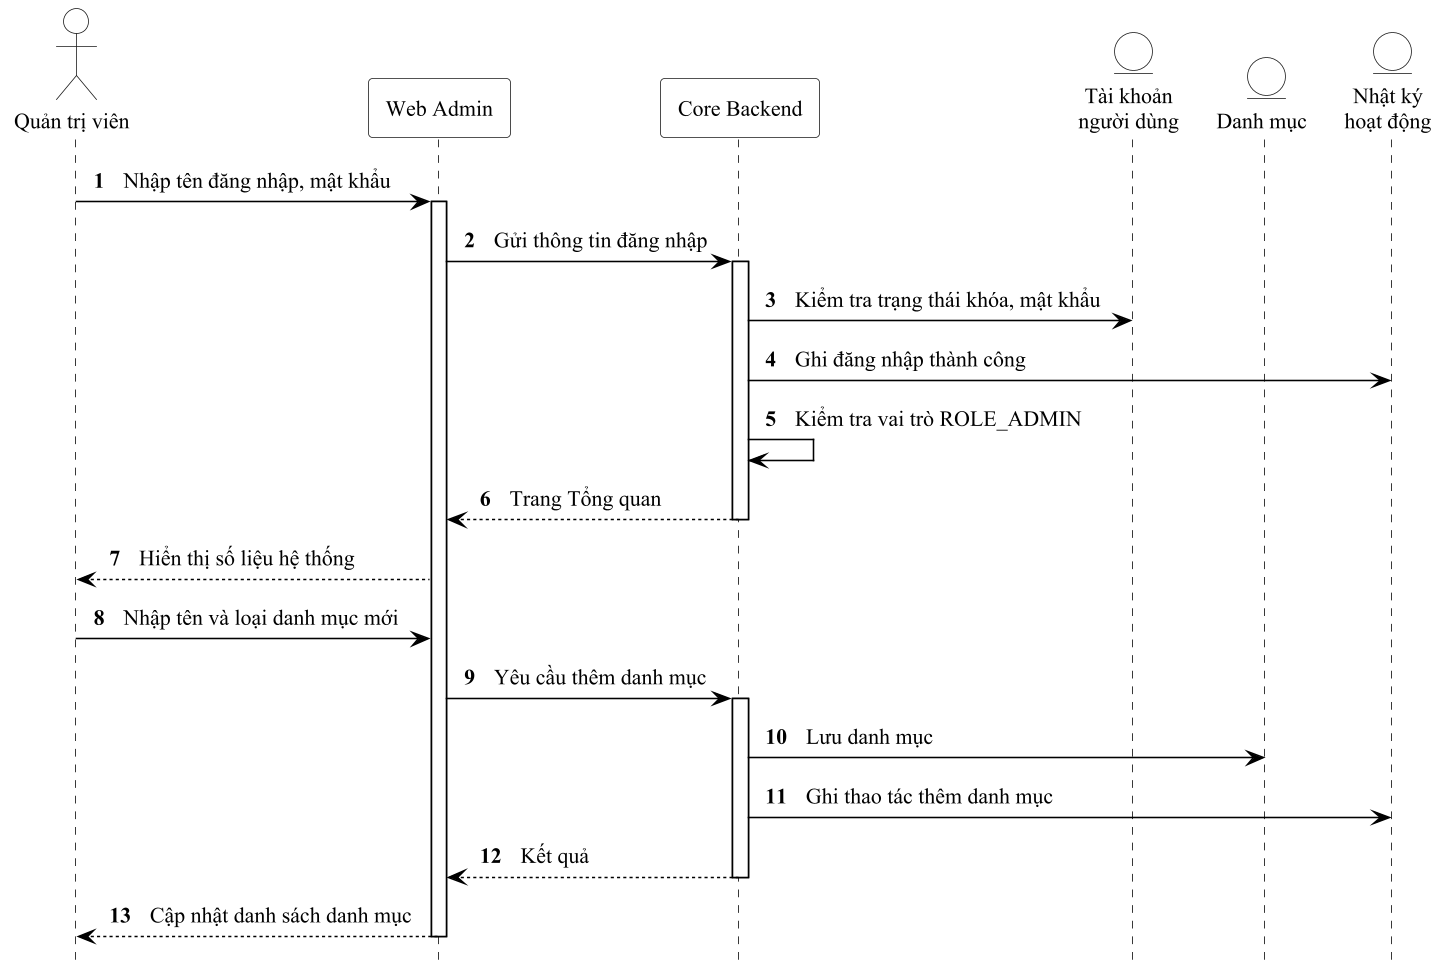

The diagram above was rendered by PlantUML. Its source (embedded in the PNG):
@startuml ch2_quan_tri_tuan_tu
' Hình 2.15: Sơ đồ tuần tự quy trình quản trị hệ thống (mục 2.2.6): đăng nhập và thêm một danh mục
!include _style.iuml
hide footbox
autonumber
actor "Quản trị viên" as QT
participant "Web Admin" as WEB
participant "Core Backend" as BE
entity "Tài khoản\nngười dùng" as TK
entity "Danh mục" as DM
entity "Nhật ký\nhoạt động" as NK
QT -> WEB ++ : Nhập tên đăng nhập, mật khẩu
WEB -> BE ++ : Gửi thông tin đăng nhập
BE -> TK : Kiểm tra trạng thái khóa, mật khẩu
BE -> NK : Ghi đăng nhập thành công
BE -> BE : Kiểm tra vai trò ROLE_ADMIN
return Trang Tổng quan
WEB --> QT : Hiển thị số liệu hệ thống
QT -> WEB : Nhập tên và loại danh mục mới
WEB -> BE ++ : Yêu cầu thêm danh mục
BE -> DM : Lưu danh mục
BE -> NK : Ghi thao tác thêm danh mục
return Kết quả
WEB --> QT -- : Cập nhật danh sách danh mục
@enduml